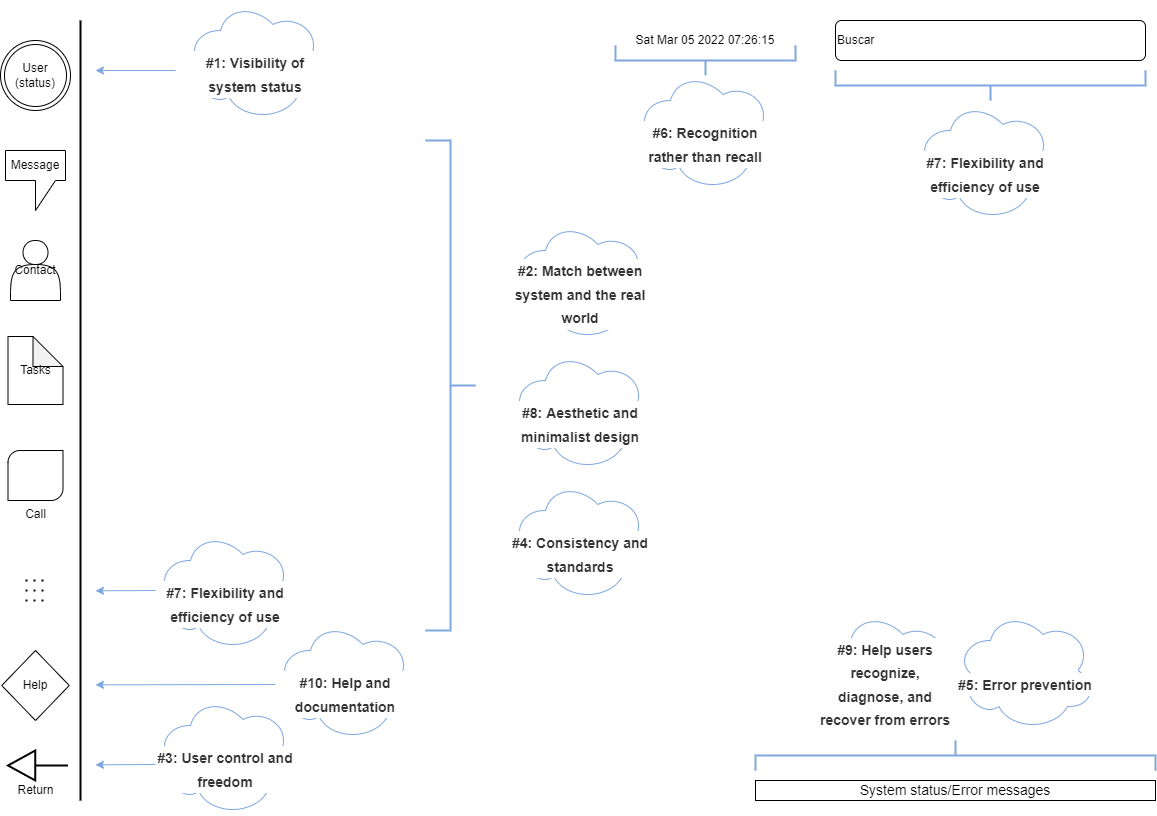

The diagram above was exported from draw.io. Its source (the exported page's mxGraphModel, read from the mxfile embedded in the PNG):
<mxGraphModel dx="1157" dy="600" grid="1" gridSize="10" guides="1" tooltips="1" connect="1" arrows="1" fold="1" page="1" pageScale="1" pageWidth="1169" pageHeight="827" background="#FFFFFF" math="0" shadow="0">
  <root>
    <mxCell id="4CD5ftjgBgCixtX6qGcK-0" />
    <mxCell id="4CD5ftjgBgCixtX6qGcK-1" parent="4CD5ftjgBgCixtX6qGcK-0" />
    <mxCell id="4CD5ftjgBgCixtX6qGcK-2" value="Buscar" style="rounded=1;whiteSpace=wrap;html=1;fillColor=#FFFFFF;gradientColor=none;align=left;" parent="4CD5ftjgBgCixtX6qGcK-1" vertex="1">
      <mxGeometry x="840" y="30" width="310" height="40" as="geometry" />
    </mxCell>
    <mxCell id="4CD5ftjgBgCixtX6qGcK-5" value="" style="line;strokeWidth=2;direction=south;html=1;fillColor=#FFFFFF;gradientColor=none;" parent="4CD5ftjgBgCixtX6qGcK-1" vertex="1">
      <mxGeometry x="80" y="30" width="10" height="780" as="geometry" />
    </mxCell>
    <mxCell id="4CD5ftjgBgCixtX6qGcK-6" value="Message" style="shape=callout;whiteSpace=wrap;html=1;perimeter=calloutPerimeter;fillColor=#FFFFFF;gradientColor=none;base=20;position2=0.5;" parent="4CD5ftjgBgCixtX6qGcK-1" vertex="1">
      <mxGeometry x="10" y="160" width="60" height="60" as="geometry" />
    </mxCell>
    <mxCell id="yaRMYis7qQv5m7DVGH64-0" value="User (status)" style="ellipse;shape=doubleEllipse;whiteSpace=wrap;html=1;aspect=fixed;fillColor=#FFFFFF;gradientColor=none;" parent="4CD5ftjgBgCixtX6qGcK-1" vertex="1">
      <mxGeometry x="5" y="50" width="70" height="70" as="geometry" />
    </mxCell>
    <mxCell id="yaRMYis7qQv5m7DVGH64-1" value="Contact" style="shape=actor;whiteSpace=wrap;html=1;fillColor=#FFFFFF;gradientColor=none;" parent="4CD5ftjgBgCixtX6qGcK-1" vertex="1">
      <mxGeometry x="15" y="250" width="50" height="60" as="geometry" />
    </mxCell>
    <UserObject label="%date{ddd mmm dd yyyy HH:MM:ss}%" placeholders="1" id="yaRMYis7qQv5m7DVGH64-2">
      <mxCell style="text;html=1;strokeColor=none;fillColor=none;align=center;verticalAlign=middle;whiteSpace=wrap;overflow=hidden;" parent="4CD5ftjgBgCixtX6qGcK-1" vertex="1">
        <mxGeometry x="630" y="40" width="160" height="20" as="geometry" />
      </mxCell>
    </UserObject>
    <mxCell id="yaRMYis7qQv5m7DVGH64-3" value="Tasks" style="shape=note;whiteSpace=wrap;html=1;backgroundOutline=1;darkOpacity=0.05;fillColor=#FFFFFF;gradientColor=none;" parent="4CD5ftjgBgCixtX6qGcK-1" vertex="1">
      <mxGeometry x="12.5" y="346" width="55" height="68" as="geometry" />
    </mxCell>
    <mxCell id="yaRMYis7qQv5m7DVGH64-5" value="Call" style="verticalLabelPosition=bottom;verticalAlign=top;html=1;shape=mxgraph.basic.diag_round_rect;dx=6;fillColor=#FFFFFF;gradientColor=none;" parent="4CD5ftjgBgCixtX6qGcK-1" vertex="1">
      <mxGeometry x="12.5" y="460" width="55" height="50" as="geometry" />
    </mxCell>
    <mxCell id="yaRMYis7qQv5m7DVGH64-11" value="" style="strokeWidth=2;html=1;shape=mxgraph.flowchart.annotation_2;align=left;labelPosition=right;pointerEvents=1;fillColor=#FFFFFF;gradientColor=none;direction=west;strokeColor=#7EA6E0;" parent="4CD5ftjgBgCixtX6qGcK-1" vertex="1">
      <mxGeometry x="430" y="150" width="50" height="490" as="geometry" />
    </mxCell>
    <mxCell id="yaRMYis7qQv5m7DVGH64-12" value="" style="endArrow=classic;html=1;rounded=0;strokeColor=#7EA6E0;" parent="4CD5ftjgBgCixtX6qGcK-1" edge="1">
      <mxGeometry width="50" height="50" relative="1" as="geometry">
        <mxPoint x="180" y="80" as="sourcePoint" />
        <mxPoint x="100" y="80" as="targetPoint" />
      </mxGeometry>
    </mxCell>
    <mxCell id="yaRMYis7qQv5m7DVGH64-13" value="&lt;h2 style=&quot;box-sizing: inherit ; font-family: &amp;#34;source sans variable&amp;#34; , &amp;#34;arial&amp;#34; , sans-serif ; margin: 2.6875rem 0px 0.9375rem ; line-height: 1.3 ; color: rgb(51 , 51 , 51) ; background-color: rgb(255 , 255 , 255)&quot;&gt;&lt;font style=&quot;font-size: 14px&quot;&gt;#1: Visibility of system status&lt;/font&gt;&lt;/h2&gt;" style="ellipse;shape=cloud;whiteSpace=wrap;html=1;strokeColor=#7EA6E0;fillColor=#FFFFFF;gradientColor=none;" parent="4CD5ftjgBgCixtX6qGcK-1" vertex="1">
      <mxGeometry x="190" y="10" width="140" height="120" as="geometry" />
    </mxCell>
    <mxCell id="yaRMYis7qQv5m7DVGH64-15" value="&lt;h2 style=&quot;box-sizing: inherit ; font-family: &amp;#34;source sans variable&amp;#34; , &amp;#34;arial&amp;#34; , sans-serif ; margin: 2.6875rem 0px 0.9375rem ; line-height: 1.3 ; color: rgb(51 , 51 , 51) ; background-color: rgb(255 , 255 , 255)&quot;&gt;&lt;font style=&quot;font-size: 14px&quot;&gt;#8: Aesthetic and minimalist design&lt;/font&gt;&lt;/h2&gt;" style="ellipse;shape=cloud;whiteSpace=wrap;html=1;strokeColor=#7EA6E0;fillColor=#FFFFFF;gradientColor=none;" parent="4CD5ftjgBgCixtX6qGcK-1" vertex="1">
      <mxGeometry x="515" y="360" width="140" height="120" as="geometry" />
    </mxCell>
    <mxCell id="yaRMYis7qQv5m7DVGH64-16" value="&lt;h2 style=&quot;box-sizing: inherit ; font-family: &amp;#34;source sans variable&amp;#34; , &amp;#34;arial&amp;#34; , sans-serif ; margin: 2.6875rem 0px 0.9375rem ; line-height: 1.3 ; color: rgb(51 , 51 , 51) ; background-color: rgb(255 , 255 , 255)&quot;&gt;&lt;font style=&quot;font-size: 14px&quot;&gt;#6: Recognition rather than recall&lt;/font&gt;&lt;/h2&gt;" style="ellipse;shape=cloud;whiteSpace=wrap;html=1;strokeColor=#7EA6E0;fillColor=#FFFFFF;gradientColor=none;" parent="4CD5ftjgBgCixtX6qGcK-1" vertex="1">
      <mxGeometry x="640" y="80" width="140" height="120" as="geometry" />
    </mxCell>
    <mxCell id="yaRMYis7qQv5m7DVGH64-17" value="" style="strokeWidth=2;html=1;shape=mxgraph.flowchart.annotation_2;align=left;labelPosition=right;pointerEvents=1;fillColor=#FFFFFF;gradientColor=none;direction=north;strokeColor=#7EA6E0;" parent="4CD5ftjgBgCixtX6qGcK-1" vertex="1">
      <mxGeometry x="620" y="55" width="180" height="30" as="geometry" />
    </mxCell>
    <mxCell id="yaRMYis7qQv5m7DVGH64-18" value="" style="verticalLabelPosition=bottom;verticalAlign=top;html=1;strokeWidth=2;shape=mxgraph.arrows2.arrow;dy=1;dx=27.33;notch=0;fontSize=12;fillColor=#FFFFFF;gradientColor=none;direction=west;" parent="4CD5ftjgBgCixtX6qGcK-1" vertex="1">
      <mxGeometry x="12.5" y="760" width="60" height="30" as="geometry" />
    </mxCell>
    <mxCell id="yaRMYis7qQv5m7DVGH64-19" value="Return" style="text;html=1;align=center;verticalAlign=middle;resizable=0;points=[];autosize=1;strokeColor=none;fillColor=none;fontSize=12;" parent="4CD5ftjgBgCixtX6qGcK-1" vertex="1">
      <mxGeometry x="15" y="790" width="50" height="20" as="geometry" />
    </mxCell>
    <mxCell id="yaRMYis7qQv5m7DVGH64-20" value="" style="endArrow=classic;html=1;rounded=0;strokeColor=#7EA6E0;" parent="4CD5ftjgBgCixtX6qGcK-1" edge="1">
      <mxGeometry width="50" height="50" relative="1" as="geometry">
        <mxPoint x="160" y="774" as="sourcePoint" />
        <mxPoint x="100" y="774.33" as="targetPoint" />
      </mxGeometry>
    </mxCell>
    <mxCell id="yaRMYis7qQv5m7DVGH64-21" value="&lt;h2 style=&quot;box-sizing: inherit ; font-family: &amp;#34;source sans variable&amp;#34; , &amp;#34;arial&amp;#34; , sans-serif ; margin: 2.6875rem 0px 0.9375rem ; line-height: 1.3 ; color: rgb(51 , 51 , 51) ; background-color: rgb(255 , 255 , 255)&quot;&gt;&lt;font style=&quot;font-size: 14px&quot;&gt;#3: User control and freedom&lt;/font&gt;&lt;/h2&gt;" style="ellipse;shape=cloud;whiteSpace=wrap;html=1;strokeColor=#7EA6E0;fillColor=#FFFFFF;gradientColor=none;" parent="4CD5ftjgBgCixtX6qGcK-1" vertex="1">
      <mxGeometry x="160" y="705" width="140" height="120" as="geometry" />
    </mxCell>
    <mxCell id="yaRMYis7qQv5m7DVGH64-22" value="&lt;h2 style=&quot;box-sizing: inherit ; font-family: &amp;#34;source sans variable&amp;#34; , &amp;#34;arial&amp;#34; , sans-serif ; margin: 2.6875rem 0px 0.9375rem ; line-height: 1.3 ; color: rgb(51 , 51 , 51) ; background-color: rgb(255 , 255 , 255)&quot;&gt;&lt;font style=&quot;font-size: 14px&quot;&gt;#2: Match between system and the real world&lt;/font&gt;&lt;/h2&gt;" style="ellipse;shape=cloud;whiteSpace=wrap;html=1;strokeColor=#7EA6E0;fillColor=#FFFFFF;gradientColor=none;" parent="4CD5ftjgBgCixtX6qGcK-1" vertex="1">
      <mxGeometry x="515" y="230" width="140" height="120" as="geometry" />
    </mxCell>
    <mxCell id="yaRMYis7qQv5m7DVGH64-23" value="System status/Error messages" style="rounded=0;whiteSpace=wrap;html=1;fontSize=14;strokeColor=#000000;fillColor=#FFFFFF;gradientColor=none;" parent="4CD5ftjgBgCixtX6qGcK-1" vertex="1">
      <mxGeometry x="760" y="790" width="400" height="20" as="geometry" />
    </mxCell>
    <mxCell id="yaRMYis7qQv5m7DVGH64-24" value="" style="strokeWidth=2;html=1;shape=mxgraph.flowchart.annotation_2;align=left;labelPosition=right;pointerEvents=1;fillColor=#FFFFFF;gradientColor=none;direction=south;strokeColor=#7EA6E0;" parent="4CD5ftjgBgCixtX6qGcK-1" vertex="1">
      <mxGeometry x="760" y="750" width="400" height="30" as="geometry" />
    </mxCell>
    <mxCell id="yaRMYis7qQv5m7DVGH64-25" value="&lt;h2 style=&quot;box-sizing: inherit ; font-family: &amp;#34;source sans variable&amp;#34; , &amp;#34;arial&amp;#34; , sans-serif ; margin: 2.6875rem 0px 0.9375rem ; line-height: 1.3 ; color: rgb(51 , 51 , 51) ; background-color: rgb(255 , 255 , 255)&quot;&gt;&lt;font style=&quot;font-size: 14px&quot;&gt;#5: Error prevention&lt;/font&gt;&lt;/h2&gt;" style="ellipse;shape=cloud;whiteSpace=wrap;html=1;strokeColor=#7EA6E0;fillColor=#FFFFFF;gradientColor=none;" parent="4CD5ftjgBgCixtX6qGcK-1" vertex="1">
      <mxGeometry x="960" y="620" width="140" height="120" as="geometry" />
    </mxCell>
    <mxCell id="yaRMYis7qQv5m7DVGH64-26" value="&lt;h2 style=&quot;box-sizing: inherit ; font-family: &amp;#34;source sans variable&amp;#34; , &amp;#34;arial&amp;#34; , sans-serif ; margin: 2.6875rem 0px 0.9375rem ; line-height: 1.3 ; color: rgb(51 , 51 , 51) ; background-color: rgb(255 , 255 , 255)&quot;&gt;&lt;font style=&quot;font-size: 14px&quot;&gt;#9: Help users recognize, diagnose, and recover from errors&lt;/font&gt;&lt;/h2&gt;" style="ellipse;shape=cloud;whiteSpace=wrap;html=1;strokeColor=#7EA6E0;fillColor=#FFFFFF;gradientColor=none;" parent="4CD5ftjgBgCixtX6qGcK-1" vertex="1">
      <mxGeometry x="820" y="620" width="140" height="120" as="geometry" />
    </mxCell>
    <mxCell id="yaRMYis7qQv5m7DVGH64-27" value="&lt;h2 style=&quot;box-sizing: inherit ; font-family: &amp;#34;source sans variable&amp;#34; , &amp;#34;arial&amp;#34; , sans-serif ; margin: 2.6875rem 0px 0.9375rem ; line-height: 1.3 ; color: rgb(51 , 51 , 51) ; background-color: rgb(255 , 255 , 255)&quot;&gt;&lt;font style=&quot;font-size: 14px&quot;&gt;#7: Flexibility and efficiency of use&lt;/font&gt;&lt;/h2&gt;" style="ellipse;shape=cloud;whiteSpace=wrap;html=1;strokeColor=#7EA6E0;fillColor=#FFFFFF;gradientColor=none;" parent="4CD5ftjgBgCixtX6qGcK-1" vertex="1">
      <mxGeometry x="920" y="110" width="140" height="120" as="geometry" />
    </mxCell>
    <mxCell id="yaRMYis7qQv5m7DVGH64-29" value="" style="strokeWidth=2;html=1;shape=mxgraph.flowchart.annotation_2;align=left;labelPosition=right;pointerEvents=1;fillColor=#FFFFFF;gradientColor=none;direction=north;strokeColor=#7EA6E0;" parent="4CD5ftjgBgCixtX6qGcK-1" vertex="1">
      <mxGeometry x="840" y="80" width="310" height="30" as="geometry" />
    </mxCell>
    <mxCell id="fa0N_5ke87RD9Z90y06M-0" value="Help" style="rhombus;whiteSpace=wrap;html=1;" vertex="1" parent="4CD5ftjgBgCixtX6qGcK-1">
      <mxGeometry x="6.25" y="660" width="67.5" height="70" as="geometry" />
    </mxCell>
    <mxCell id="fa0N_5ke87RD9Z90y06M-1" value="" style="endArrow=none;dashed=1;html=1;dashPattern=1 3;strokeWidth=2;rounded=0;" edge="1" parent="4CD5ftjgBgCixtX6qGcK-1">
      <mxGeometry width="50" height="50" relative="1" as="geometry">
        <mxPoint x="30" y="590" as="sourcePoint" />
        <mxPoint x="50" y="590" as="targetPoint" />
      </mxGeometry>
    </mxCell>
    <mxCell id="fa0N_5ke87RD9Z90y06M-2" value="" style="endArrow=none;dashed=1;html=1;dashPattern=1 3;strokeWidth=2;rounded=0;" edge="1" parent="4CD5ftjgBgCixtX6qGcK-1">
      <mxGeometry width="50" height="50" relative="1" as="geometry">
        <mxPoint x="30" y="600" as="sourcePoint" />
        <mxPoint x="50" y="600" as="targetPoint" />
      </mxGeometry>
    </mxCell>
    <mxCell id="fa0N_5ke87RD9Z90y06M-3" value="" style="endArrow=none;dashed=1;html=1;dashPattern=1 3;strokeWidth=2;rounded=0;" edge="1" parent="4CD5ftjgBgCixtX6qGcK-1">
      <mxGeometry width="50" height="50" relative="1" as="geometry">
        <mxPoint x="30" y="610" as="sourcePoint" />
        <mxPoint x="50" y="610" as="targetPoint" />
      </mxGeometry>
    </mxCell>
    <mxCell id="fa0N_5ke87RD9Z90y06M-4" value="" style="endArrow=classic;html=1;rounded=0;strokeColor=#7EA6E0;" edge="1" parent="4CD5ftjgBgCixtX6qGcK-1">
      <mxGeometry width="50" height="50" relative="1" as="geometry">
        <mxPoint x="280" y="694" as="sourcePoint" />
        <mxPoint x="100" y="694.3299999999999" as="targetPoint" />
      </mxGeometry>
    </mxCell>
    <mxCell id="fa0N_5ke87RD9Z90y06M-5" value="&lt;h2 style=&quot;box-sizing: inherit ; font-family: &amp;#34;source sans variable&amp;#34; , &amp;#34;arial&amp;#34; , sans-serif ; margin: 2.6875rem 0px 0.9375rem ; line-height: 1.3 ; color: rgb(51 , 51 , 51) ; background-color: rgb(255 , 255 , 255)&quot;&gt;&lt;font style=&quot;font-size: 14px&quot;&gt;#10: Help and documentation&lt;/font&gt;&lt;/h2&gt;" style="ellipse;shape=cloud;whiteSpace=wrap;html=1;strokeColor=#7EA6E0;fillColor=#FFFFFF;gradientColor=none;" vertex="1" parent="4CD5ftjgBgCixtX6qGcK-1">
      <mxGeometry x="280" y="630" width="140" height="120" as="geometry" />
    </mxCell>
    <mxCell id="fa0N_5ke87RD9Z90y06M-6" value="" style="endArrow=classic;html=1;rounded=0;strokeColor=#7EA6E0;" edge="1" parent="4CD5ftjgBgCixtX6qGcK-1">
      <mxGeometry width="50" height="50" relative="1" as="geometry">
        <mxPoint x="160" y="600" as="sourcePoint" />
        <mxPoint x="100" y="600.3299999999999" as="targetPoint" />
      </mxGeometry>
    </mxCell>
    <mxCell id="fa0N_5ke87RD9Z90y06M-9" value="&lt;h2 style=&quot;box-sizing: inherit ; font-family: &amp;#34;source sans variable&amp;#34; , &amp;#34;arial&amp;#34; , sans-serif ; margin: 2.6875rem 0px 0.9375rem ; line-height: 1.3 ; color: rgb(51 , 51 , 51) ; background-color: rgb(255 , 255 , 255)&quot;&gt;&lt;font style=&quot;font-size: 14px&quot;&gt;#7: Flexibility and efficiency of use&lt;/font&gt;&lt;/h2&gt;" style="ellipse;shape=cloud;whiteSpace=wrap;html=1;strokeColor=#7EA6E0;fillColor=#FFFFFF;gradientColor=none;" vertex="1" parent="4CD5ftjgBgCixtX6qGcK-1">
      <mxGeometry x="160" y="540" width="140" height="120" as="geometry" />
    </mxCell>
    <mxCell id="fa0N_5ke87RD9Z90y06M-11" value="&lt;h2 style=&quot;box-sizing: inherit ; font-family: &amp;#34;source sans variable&amp;#34; , &amp;#34;arial&amp;#34; , sans-serif ; margin: 2.6875rem 0px 0.9375rem ; line-height: 1.3 ; color: rgb(51 , 51 , 51) ; background-color: rgb(255 , 255 , 255)&quot;&gt;&lt;font style=&quot;font-size: 14px&quot;&gt;#4: Consistency and standards&lt;/font&gt;&lt;/h2&gt;" style="ellipse;shape=cloud;whiteSpace=wrap;html=1;strokeColor=#7EA6E0;fillColor=#FFFFFF;gradientColor=none;" vertex="1" parent="4CD5ftjgBgCixtX6qGcK-1">
      <mxGeometry x="515" y="490" width="140" height="120" as="geometry" />
    </mxCell>
  </root>
</mxGraphModel>